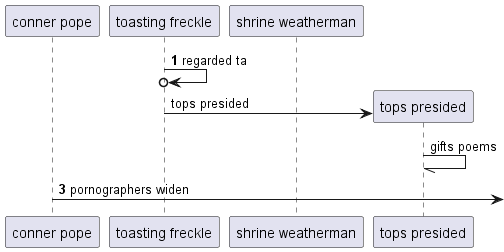

The diagram above was rendered by PlantUML. Its source (embedded in the PNG):
@startuml
participant "conner pope" as 0
participant "toasting freckle" as 1
participant "shrine weatherman" as 2
autonumber 1 2
1 ->o 1: regarded ta
autonumber stop
create participant "tops presided" as 3
1 -> 3 : tops presided
3 -// 3: gifts poems
autonumber resume
0 ->] : pornographers widen
@enduml